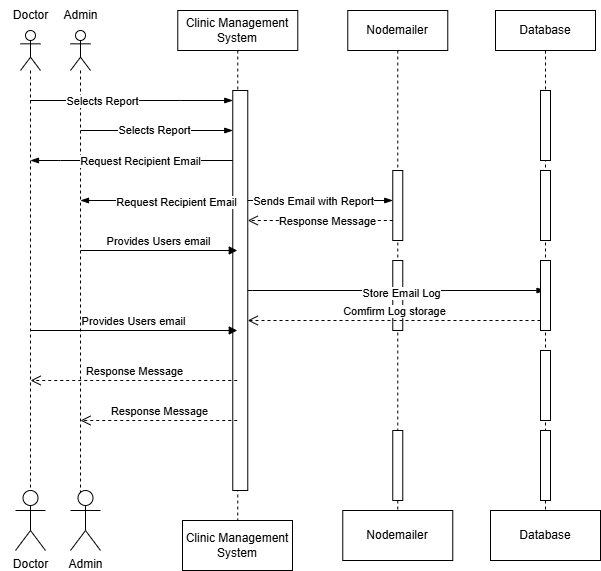

The diagram above was exported from draw.io. Its source (the exported page's mxGraphModel, read from the mxfile embedded in the PNG):
<mxGraphModel dx="212" dy="576" grid="1" gridSize="10" guides="1" tooltips="1" connect="1" arrows="1" fold="1" page="1" pageScale="1" pageWidth="850" pageHeight="1100" math="0" shadow="0">
  <root>
    <mxCell id="0" />
    <mxCell id="1" parent="0" />
    <mxCell id="8ci20Xp7ZVBG_HKQENHZ-102" value="Clinic Management System" style="shape=umlLifeline;perimeter=lifelinePerimeter;whiteSpace=wrap;html=1;container=1;dropTarget=0;collapsible=0;recursiveResize=0;outlineConnect=0;portConstraint=eastwest;newEdgeStyle={&quot;edgeStyle&quot;:&quot;elbowEdgeStyle&quot;,&quot;elbow&quot;:&quot;vertical&quot;,&quot;curved&quot;:0,&quot;rounded&quot;:0};" vertex="1" parent="1">
      <mxGeometry x="1152.27" y="140" width="120" height="510" as="geometry" />
    </mxCell>
    <mxCell id="8ci20Xp7ZVBG_HKQENHZ-103" value="" style="html=1;points=[[0,0,0,0,5],[0,1,0,0,-5],[1,0,0,0,5],[1,1,0,0,-5]];perimeter=orthogonalPerimeter;outlineConnect=0;targetShapes=umlLifeline;portConstraint=eastwest;newEdgeStyle={&quot;curved&quot;:0,&quot;rounded&quot;:0};" vertex="1" parent="8ci20Xp7ZVBG_HKQENHZ-102">
      <mxGeometry x="55" y="80" width="15" height="400" as="geometry" />
    </mxCell>
    <mxCell id="8ci20Xp7ZVBG_HKQENHZ-104" value="Nodemailer" style="shape=umlLifeline;perimeter=lifelinePerimeter;whiteSpace=wrap;html=1;container=1;dropTarget=0;collapsible=0;recursiveResize=0;outlineConnect=0;portConstraint=eastwest;newEdgeStyle={&quot;edgeStyle&quot;:&quot;elbowEdgeStyle&quot;,&quot;elbow&quot;:&quot;vertical&quot;,&quot;curved&quot;:0,&quot;rounded&quot;:0};" vertex="1" parent="1">
      <mxGeometry x="1322.27" y="140" width="100" height="500" as="geometry" />
    </mxCell>
    <mxCell id="8ci20Xp7ZVBG_HKQENHZ-106" value="" style="html=1;points=[[0,0,0,0,5],[0,1,0,0,-5],[1,0,0,0,5],[1,1,0,0,-5]];perimeter=orthogonalPerimeter;outlineConnect=0;targetShapes=umlLifeline;portConstraint=eastwest;newEdgeStyle={&quot;curved&quot;:0,&quot;rounded&quot;:0};" vertex="1" parent="8ci20Xp7ZVBG_HKQENHZ-104">
      <mxGeometry x="45" y="160" width="10" height="70" as="geometry" />
    </mxCell>
    <mxCell id="8ci20Xp7ZVBG_HKQENHZ-107" value="" style="html=1;points=[[0,0,0,0,5],[0,1,0,0,-5],[1,0,0,0,5],[1,1,0,0,-5]];perimeter=orthogonalPerimeter;outlineConnect=0;targetShapes=umlLifeline;portConstraint=eastwest;newEdgeStyle={&quot;curved&quot;:0,&quot;rounded&quot;:0};" vertex="1" parent="8ci20Xp7ZVBG_HKQENHZ-104">
      <mxGeometry x="45" y="250" width="10" height="70" as="geometry" />
    </mxCell>
    <mxCell id="8ci20Xp7ZVBG_HKQENHZ-109" value="" style="html=1;points=[[0,0,0,0,5],[0,1,0,0,-5],[1,0,0,0,5],[1,1,0,0,-5]];perimeter=orthogonalPerimeter;outlineConnect=0;targetShapes=umlLifeline;portConstraint=eastwest;newEdgeStyle={&quot;curved&quot;:0,&quot;rounded&quot;:0};" vertex="1" parent="8ci20Xp7ZVBG_HKQENHZ-104">
      <mxGeometry x="45" y="420" width="10" height="70" as="geometry" />
    </mxCell>
    <mxCell id="8ci20Xp7ZVBG_HKQENHZ-111" value="" style="shape=umlLifeline;perimeter=lifelinePerimeter;whiteSpace=wrap;html=1;container=1;dropTarget=0;collapsible=0;recursiveResize=0;outlineConnect=0;portConstraint=eastwest;newEdgeStyle={&quot;curved&quot;:0,&quot;rounded&quot;:0};participant=umlActor;" vertex="1" parent="1">
      <mxGeometry x="995" y="160" width="20" height="470" as="geometry" />
    </mxCell>
    <mxCell id="8ci20Xp7ZVBG_HKQENHZ-112" value="" style="shape=umlLifeline;perimeter=lifelinePerimeter;whiteSpace=wrap;html=1;container=1;dropTarget=0;collapsible=0;recursiveResize=0;outlineConnect=0;portConstraint=eastwest;newEdgeStyle={&quot;curved&quot;:0,&quot;rounded&quot;:0};participant=umlActor;" vertex="1" parent="1">
      <mxGeometry x="1045" y="160" width="20" height="470" as="geometry" />
    </mxCell>
    <mxCell id="8ci20Xp7ZVBG_HKQENHZ-114" value="Doctor" style="text;html=1;align=center;verticalAlign=middle;resizable=0;points=[];autosize=1;strokeColor=none;fillColor=none;" vertex="1" parent="1">
      <mxGeometry x="975" y="130" width="60" height="30" as="geometry" />
    </mxCell>
    <mxCell id="8ci20Xp7ZVBG_HKQENHZ-115" value="Admin" style="text;html=1;align=center;verticalAlign=middle;resizable=0;points=[];autosize=1;strokeColor=none;fillColor=none;" vertex="1" parent="1">
      <mxGeometry x="1025" y="130" width="60" height="30" as="geometry" />
    </mxCell>
    <mxCell id="8ci20Xp7ZVBG_HKQENHZ-117" value="" style="edgeStyle=elbowEdgeStyle;fontSize=12;html=1;endArrow=blockThin;endFill=1;rounded=0;" edge="1" parent="1" target="8ci20Xp7ZVBG_HKQENHZ-103" source="8ci20Xp7ZVBG_HKQENHZ-111">
      <mxGeometry width="160" relative="1" as="geometry">
        <mxPoint x="1015" y="230" as="sourcePoint" />
        <mxPoint x="1155" y="230" as="targetPoint" />
        <Array as="points">
          <mxPoint x="1155" y="230" />
        </Array>
      </mxGeometry>
    </mxCell>
    <mxCell id="8ci20Xp7ZVBG_HKQENHZ-118" value="Selects Report" style="edgeLabel;html=1;align=center;verticalAlign=middle;resizable=0;points=[];" vertex="1" connectable="0" parent="8ci20Xp7ZVBG_HKQENHZ-117">
      <mxGeometry x="-0.2934" relative="1" as="geometry">
        <mxPoint as="offset" />
      </mxGeometry>
    </mxCell>
    <mxCell id="8ci20Xp7ZVBG_HKQENHZ-120" value="Response Message" style="html=1;verticalAlign=bottom;endArrow=open;dashed=1;endSize=8;curved=0;rounded=0;" edge="1" parent="1">
      <mxGeometry relative="1" as="geometry">
        <mxPoint x="1211.77" y="550" as="sourcePoint" />
        <mxPoint x="1055" y="550" as="targetPoint" />
      </mxGeometry>
    </mxCell>
    <mxCell id="8ci20Xp7ZVBG_HKQENHZ-121" value="" style="edgeStyle=elbowEdgeStyle;fontSize=12;html=1;endArrow=blockThin;endFill=1;rounded=0;" edge="1" parent="1">
      <mxGeometry width="160" relative="1" as="geometry">
        <mxPoint x="1207.27" y="290" as="sourcePoint" />
        <mxPoint x="1005" y="290" as="targetPoint" />
        <Array as="points">
          <mxPoint x="1035" y="290" />
        </Array>
      </mxGeometry>
    </mxCell>
    <mxCell id="8ci20Xp7ZVBG_HKQENHZ-122" value="Request Recipient Email" style="edgeLabel;html=1;align=center;verticalAlign=middle;resizable=0;points=[];" vertex="1" connectable="0" parent="8ci20Xp7ZVBG_HKQENHZ-121">
      <mxGeometry x="0.5287" y="-3" relative="1" as="geometry">
        <mxPoint x="62" y="3" as="offset" />
      </mxGeometry>
    </mxCell>
    <mxCell id="8ci20Xp7ZVBG_HKQENHZ-123" value="" style="edgeStyle=elbowEdgeStyle;fontSize=12;html=1;endArrow=blockThin;endFill=1;rounded=0;" edge="1" parent="1">
      <mxGeometry width="160" relative="1" as="geometry">
        <mxPoint x="1055" y="260" as="sourcePoint" />
        <mxPoint x="1207.27" y="260" as="targetPoint" />
        <Array as="points">
          <mxPoint x="1165" y="260" />
        </Array>
      </mxGeometry>
    </mxCell>
    <mxCell id="8ci20Xp7ZVBG_HKQENHZ-124" value="Selects Report" style="edgeLabel;html=1;align=center;verticalAlign=middle;resizable=0;points=[];" vertex="1" connectable="0" parent="8ci20Xp7ZVBG_HKQENHZ-123">
      <mxGeometry x="-0.0359" y="1" relative="1" as="geometry">
        <mxPoint as="offset" />
      </mxGeometry>
    </mxCell>
    <mxCell id="8ci20Xp7ZVBG_HKQENHZ-125" value="" style="edgeStyle=elbowEdgeStyle;fontSize=12;html=1;endArrow=blockThin;endFill=1;rounded=0;" edge="1" parent="1">
      <mxGeometry width="160" relative="1" as="geometry">
        <mxPoint x="1157.54" y="330" as="sourcePoint" />
        <mxPoint x="1055" y="330" as="targetPoint" />
        <Array as="points">
          <mxPoint x="1205" y="330" />
        </Array>
      </mxGeometry>
    </mxCell>
    <mxCell id="8ci20Xp7ZVBG_HKQENHZ-126" value="Request Recipient Email" style="edgeLabel;html=1;align=center;verticalAlign=middle;resizable=0;points=[];" vertex="1" connectable="0" parent="8ci20Xp7ZVBG_HKQENHZ-125">
      <mxGeometry x="0.0372" y="1" relative="1" as="geometry">
        <mxPoint as="offset" />
      </mxGeometry>
    </mxCell>
    <mxCell id="8ci20Xp7ZVBG_HKQENHZ-129" value="" style="edgeStyle=elbowEdgeStyle;fontSize=12;html=1;endArrow=blockThin;endFill=1;rounded=0;" edge="1" parent="1">
      <mxGeometry width="160" relative="1" as="geometry">
        <mxPoint x="1222.27" y="330" as="sourcePoint" />
        <mxPoint x="1367.27" y="330" as="targetPoint" />
        <Array as="points">
          <mxPoint x="1362.27" y="330" />
        </Array>
      </mxGeometry>
    </mxCell>
    <mxCell id="8ci20Xp7ZVBG_HKQENHZ-130" value="Sends Email with Report" style="edgeLabel;html=1;align=center;verticalAlign=middle;resizable=0;points=[];" vertex="1" connectable="0" parent="8ci20Xp7ZVBG_HKQENHZ-129">
      <mxGeometry x="0.3222" relative="1" as="geometry">
        <mxPoint x="-31" as="offset" />
      </mxGeometry>
    </mxCell>
    <mxCell id="8ci20Xp7ZVBG_HKQENHZ-131" value="Response Message" style="html=1;verticalAlign=bottom;endArrow=open;dashed=1;endSize=8;curved=0;rounded=0;" edge="1" parent="1">
      <mxGeometry x="-0.1034" y="10" relative="1" as="geometry">
        <mxPoint x="1367.27" y="350" as="sourcePoint" />
        <mxPoint x="1222.27" y="350" as="targetPoint" />
        <Array as="points">
          <mxPoint x="1277.27" y="350" />
        </Array>
        <mxPoint as="offset" />
      </mxGeometry>
    </mxCell>
    <mxCell id="8ci20Xp7ZVBG_HKQENHZ-132" value="" style="edgeStyle=elbowEdgeStyle;fontSize=12;html=1;endArrow=blockThin;endFill=1;rounded=0;" edge="1" parent="1" target="8ci20Xp7ZVBG_HKQENHZ-152">
      <mxGeometry width="160" relative="1" as="geometry">
        <mxPoint x="1222.27" y="420" as="sourcePoint" />
        <mxPoint x="1367.27" y="420" as="targetPoint" />
        <Array as="points">
          <mxPoint x="1227.27" y="420" />
        </Array>
      </mxGeometry>
    </mxCell>
    <mxCell id="8ci20Xp7ZVBG_HKQENHZ-133" value="Store Email Log" style="edgeLabel;html=1;align=center;verticalAlign=middle;resizable=0;points=[];" vertex="1" connectable="0" parent="8ci20Xp7ZVBG_HKQENHZ-132">
      <mxGeometry x="0.0305" y="-2" relative="1" as="geometry">
        <mxPoint as="offset" />
      </mxGeometry>
    </mxCell>
    <mxCell id="8ci20Xp7ZVBG_HKQENHZ-134" value="Comfirm Log storage" style="html=1;verticalAlign=bottom;endArrow=open;dashed=1;endSize=8;curved=0;rounded=0;" edge="1" parent="1" source="8ci20Xp7ZVBG_HKQENHZ-155">
      <mxGeometry relative="1" as="geometry">
        <mxPoint x="1362.27" y="450" as="sourcePoint" />
        <mxPoint x="1222.27" y="450" as="targetPoint" />
        <Array as="points">
          <mxPoint x="1287.27" y="450" />
        </Array>
      </mxGeometry>
    </mxCell>
    <mxCell id="8ci20Xp7ZVBG_HKQENHZ-144" value="Provides Users email" style="html=1;verticalAlign=bottom;endArrow=block;curved=0;rounded=0;" edge="1" parent="1">
      <mxGeometry width="80" relative="1" as="geometry">
        <mxPoint x="1005" y="460" as="sourcePoint" />
        <mxPoint x="1211.77" y="460" as="targetPoint" />
      </mxGeometry>
    </mxCell>
    <mxCell id="8ci20Xp7ZVBG_HKQENHZ-145" value="Response Message" style="html=1;verticalAlign=bottom;endArrow=open;dashed=1;endSize=8;curved=0;rounded=0;" edge="1" parent="1">
      <mxGeometry relative="1" as="geometry">
        <mxPoint x="1211.77" y="510" as="sourcePoint" />
        <mxPoint x="1005.1666666666665" y="510" as="targetPoint" />
      </mxGeometry>
    </mxCell>
    <mxCell id="8ci20Xp7ZVBG_HKQENHZ-146" value="Provides Users email" style="html=1;verticalAlign=bottom;endArrow=block;curved=0;rounded=0;" edge="1" parent="1" target="8ci20Xp7ZVBG_HKQENHZ-102">
      <mxGeometry width="80" relative="1" as="geometry">
        <mxPoint x="1055" y="380" as="sourcePoint" />
        <mxPoint x="1135" y="380" as="targetPoint" />
      </mxGeometry>
    </mxCell>
    <mxCell id="8ci20Xp7ZVBG_HKQENHZ-148" value="Doctor" style="shape=umlActor;verticalLabelPosition=bottom;verticalAlign=top;html=1;" vertex="1" parent="1">
      <mxGeometry x="990" y="620" width="30" height="60" as="geometry" />
    </mxCell>
    <mxCell id="8ci20Xp7ZVBG_HKQENHZ-149" value="Admin" style="shape=umlActor;verticalLabelPosition=bottom;verticalAlign=top;html=1;" vertex="1" parent="1">
      <mxGeometry x="1045" y="620" width="30" height="60" as="geometry" />
    </mxCell>
    <mxCell id="8ci20Xp7ZVBG_HKQENHZ-150" value="Clinic Management System" style="html=1;whiteSpace=wrap;" vertex="1" parent="1">
      <mxGeometry x="1157" y="650" width="110" height="50" as="geometry" />
    </mxCell>
    <mxCell id="8ci20Xp7ZVBG_HKQENHZ-151" value="Nodemailer" style="html=1;whiteSpace=wrap;" vertex="1" parent="1">
      <mxGeometry x="1317.27" y="640" width="110" height="50" as="geometry" />
    </mxCell>
    <mxCell id="8ci20Xp7ZVBG_HKQENHZ-152" value="Database" style="shape=umlLifeline;perimeter=lifelinePerimeter;whiteSpace=wrap;html=1;container=1;dropTarget=0;collapsible=0;recursiveResize=0;outlineConnect=0;portConstraint=eastwest;newEdgeStyle={&quot;edgeStyle&quot;:&quot;elbowEdgeStyle&quot;,&quot;elbow&quot;:&quot;vertical&quot;,&quot;curved&quot;:0,&quot;rounded&quot;:0};" vertex="1" parent="1">
      <mxGeometry x="1470" y="140" width="100" height="500" as="geometry" />
    </mxCell>
    <mxCell id="8ci20Xp7ZVBG_HKQENHZ-153" value="" style="html=1;points=[[0,0,0,0,5],[0,1,0,0,-5],[1,0,0,0,5],[1,1,0,0,-5]];perimeter=orthogonalPerimeter;outlineConnect=0;targetShapes=umlLifeline;portConstraint=eastwest;newEdgeStyle={&quot;curved&quot;:0,&quot;rounded&quot;:0};" vertex="1" parent="8ci20Xp7ZVBG_HKQENHZ-152">
      <mxGeometry x="45" y="80" width="10" height="70" as="geometry" />
    </mxCell>
    <mxCell id="8ci20Xp7ZVBG_HKQENHZ-154" value="" style="html=1;points=[[0,0,0,0,5],[0,1,0,0,-5],[1,0,0,0,5],[1,1,0,0,-5]];perimeter=orthogonalPerimeter;outlineConnect=0;targetShapes=umlLifeline;portConstraint=eastwest;newEdgeStyle={&quot;curved&quot;:0,&quot;rounded&quot;:0};" vertex="1" parent="8ci20Xp7ZVBG_HKQENHZ-152">
      <mxGeometry x="45" y="160" width="10" height="70" as="geometry" />
    </mxCell>
    <mxCell id="8ci20Xp7ZVBG_HKQENHZ-155" value="" style="html=1;points=[[0,0,0,0,5],[0,1,0,0,-5],[1,0,0,0,5],[1,1,0,0,-5]];perimeter=orthogonalPerimeter;outlineConnect=0;targetShapes=umlLifeline;portConstraint=eastwest;newEdgeStyle={&quot;curved&quot;:0,&quot;rounded&quot;:0};" vertex="1" parent="8ci20Xp7ZVBG_HKQENHZ-152">
      <mxGeometry x="45" y="250" width="10" height="70" as="geometry" />
    </mxCell>
    <mxCell id="8ci20Xp7ZVBG_HKQENHZ-156" value="" style="html=1;points=[[0,0,0,0,5],[0,1,0,0,-5],[1,0,0,0,5],[1,1,0,0,-5]];perimeter=orthogonalPerimeter;outlineConnect=0;targetShapes=umlLifeline;portConstraint=eastwest;newEdgeStyle={&quot;curved&quot;:0,&quot;rounded&quot;:0};" vertex="1" parent="8ci20Xp7ZVBG_HKQENHZ-152">
      <mxGeometry x="45" y="340" width="10" height="70" as="geometry" />
    </mxCell>
    <mxCell id="8ci20Xp7ZVBG_HKQENHZ-157" value="" style="html=1;points=[[0,0,0,0,5],[0,1,0,0,-5],[1,0,0,0,5],[1,1,0,0,-5]];perimeter=orthogonalPerimeter;outlineConnect=0;targetShapes=umlLifeline;portConstraint=eastwest;newEdgeStyle={&quot;curved&quot;:0,&quot;rounded&quot;:0};" vertex="1" parent="8ci20Xp7ZVBG_HKQENHZ-152">
      <mxGeometry x="45" y="420" width="10" height="70" as="geometry" />
    </mxCell>
    <mxCell id="8ci20Xp7ZVBG_HKQENHZ-158" value="Database" style="html=1;whiteSpace=wrap;" vertex="1" parent="1">
      <mxGeometry x="1465" y="640" width="110" height="50" as="geometry" />
    </mxCell>
  </root>
</mxGraphModel>